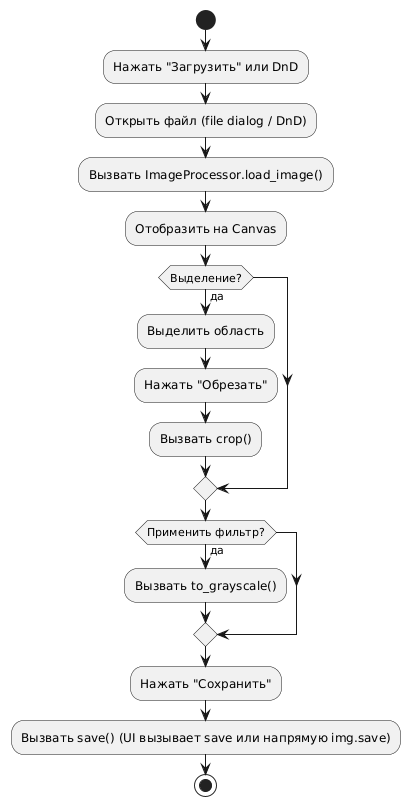

The diagram above was rendered by PlantUML. Its source (embedded in the PNG):
@startuml
start
:Нажать "Загрузить" или DnD;
:Открыть файл (file dialog / DnD);
:Вызвать ImageProcessor.load_image();
:Отобразить на Canvas;
if (Выделение?) then (да)
  :Выделить область;
  :Нажать "Обрезать";
  :Вызвать crop();
endif
if (Применить фильтр?) then (да)
  :Вызвать to_grayscale();
endif
:Нажать "Сохранить";
:Вызвать save() (UI вызывает save или напрямую img.save);
stop
@enduml